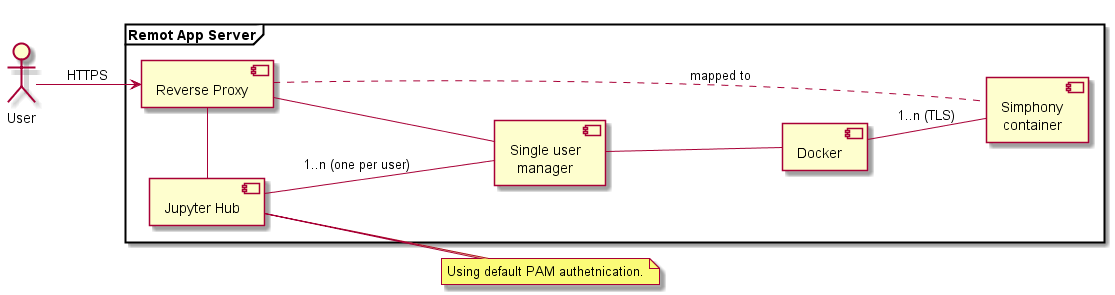

The diagram above was rendered by PlantUML. Its source (embedded in the PNG):
@startuml
left to right direction
skinparam componentStyle uml2

actor User

frame "Remot App Server" {
[Jupyter Hub]
"Single user \n manager" as [SingleUser]
[Reverse Proxy]
[Docker]
"Simphony \n container" as [Simphony]
}

User -> [Reverse Proxy] : HTTPS
[Jupyter Hub] - [Reverse Proxy]
[Jupyter Hub] -- [SingleUser]  : 1..n (one per user)
[SingleUser] -- [Docker]
[SingleUser] -- [Reverse Proxy]
[Reverse Proxy] .. [Simphony] : mapped to
[Docker] -- [Simphony] : 1..n (TLS)

note bottom of [Jupyter Hub] 
Using default PAM authetnication.
end note

@enduml